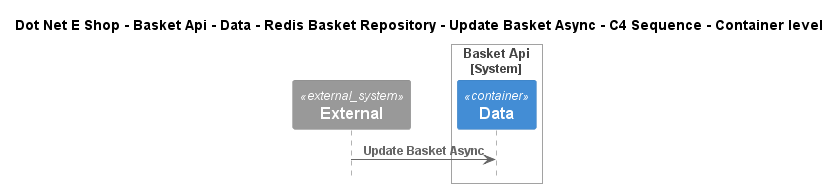

The diagram above was rendered by PlantUML. Its source (embedded in the PNG):
@startuml
!include ..\..\..\..\..\..\..\..\..\.c4s\C4_Sequence.puml

title Dot Net E Shop - Basket Api - Data - Redis Basket Repository - Update Basket Async - C4 Sequence - Container level

System_Ext(C4InterFlow.SoftwareSystems.ExternalSystem, "External", "")

System_Boundary(DotNetEShop.SoftwareSystems.BasketApi, "Basket Api")
    Container(DotNetEShop.SoftwareSystems.BasketApi.Containers.Data, "Data", "", "")
Boundary_End()

Rel(C4InterFlow.SoftwareSystems.ExternalSystem, DotNetEShop.SoftwareSystems.BasketApi.Containers.Data, "Update Basket Async")


@enduml